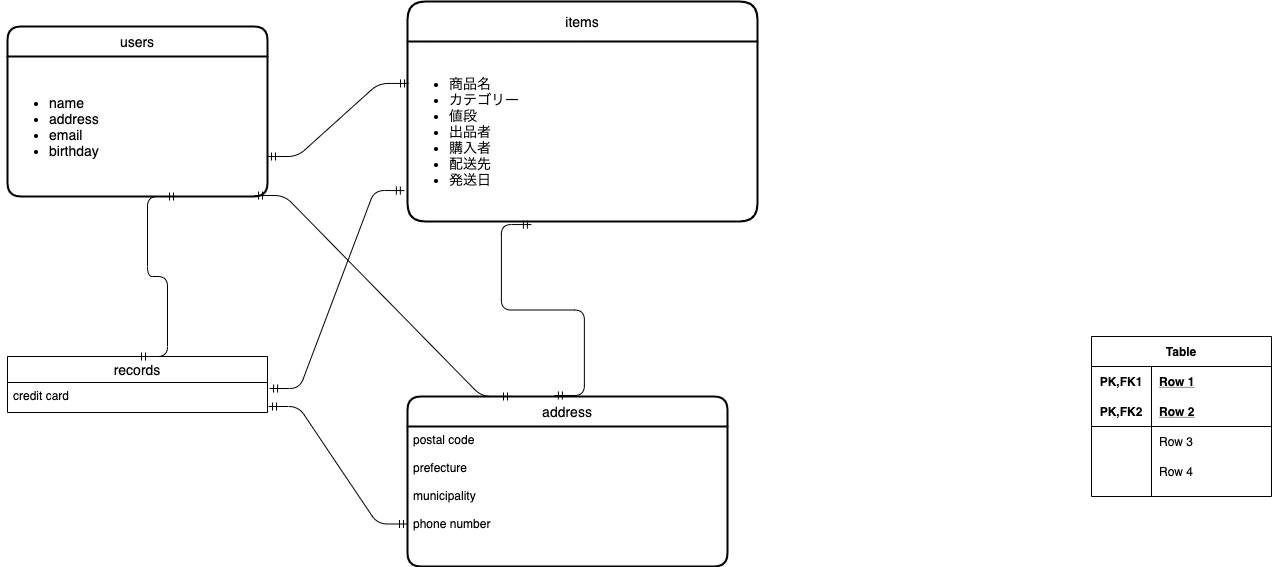

The diagram above was exported from draw.io. Its source (the exported page's mxGraphModel, read from the mxfile embedded in the PNG):
<mxGraphModel dx="1453" dy="484" grid="1" gridSize="10" guides="1" tooltips="1" connect="1" arrows="1" fold="1" page="1" pageScale="1" pageWidth="827" pageHeight="1169" math="0" shadow="0">
  <root>
    <mxCell id="0" />
    <mxCell id="1" parent="0" />
    <mxCell id="15" value="Table" style="shape=table;startSize=30;container=1;collapsible=1;childLayout=tableLayout;fixedRows=1;rowLines=0;fontStyle=1;align=center;resizeLast=1;" vertex="1" parent="1">
      <mxGeometry x="324" y="450" width="180" height="160" as="geometry" />
    </mxCell>
    <mxCell id="16" value="" style="shape=partialRectangle;collapsible=0;dropTarget=0;pointerEvents=0;fillColor=none;top=0;left=0;bottom=0;right=0;points=[[0,0.5],[1,0.5]];portConstraint=eastwest;" vertex="1" parent="15">
      <mxGeometry y="30" width="180" height="30" as="geometry" />
    </mxCell>
    <mxCell id="17" value="PK,FK1" style="shape=partialRectangle;connectable=0;fillColor=none;top=0;left=0;bottom=0;right=0;fontStyle=1;overflow=hidden;" vertex="1" parent="16">
      <mxGeometry width="60" height="30" as="geometry" />
    </mxCell>
    <mxCell id="18" value="Row 1" style="shape=partialRectangle;connectable=0;fillColor=none;top=0;left=0;bottom=0;right=0;align=left;spacingLeft=6;fontStyle=5;overflow=hidden;" vertex="1" parent="16">
      <mxGeometry x="60" width="120" height="30" as="geometry" />
    </mxCell>
    <mxCell id="19" value="" style="shape=partialRectangle;collapsible=0;dropTarget=0;pointerEvents=0;fillColor=none;top=0;left=0;bottom=1;right=0;points=[[0,0.5],[1,0.5]];portConstraint=eastwest;" vertex="1" parent="15">
      <mxGeometry y="60" width="180" height="30" as="geometry" />
    </mxCell>
    <mxCell id="20" value="PK,FK2" style="shape=partialRectangle;connectable=0;fillColor=none;top=0;left=0;bottom=0;right=0;fontStyle=1;overflow=hidden;" vertex="1" parent="19">
      <mxGeometry width="60" height="30" as="geometry" />
    </mxCell>
    <mxCell id="21" value="Row 2" style="shape=partialRectangle;connectable=0;fillColor=none;top=0;left=0;bottom=0;right=0;align=left;spacingLeft=6;fontStyle=5;overflow=hidden;" vertex="1" parent="19">
      <mxGeometry x="60" width="120" height="30" as="geometry" />
    </mxCell>
    <mxCell id="22" value="" style="shape=partialRectangle;collapsible=0;dropTarget=0;pointerEvents=0;fillColor=none;top=0;left=0;bottom=0;right=0;points=[[0,0.5],[1,0.5]];portConstraint=eastwest;" vertex="1" parent="15">
      <mxGeometry y="90" width="180" height="30" as="geometry" />
    </mxCell>
    <mxCell id="23" value="" style="shape=partialRectangle;connectable=0;fillColor=none;top=0;left=0;bottom=0;right=0;editable=1;overflow=hidden;" vertex="1" parent="22">
      <mxGeometry width="60" height="30" as="geometry" />
    </mxCell>
    <mxCell id="24" value="Row 3" style="shape=partialRectangle;connectable=0;fillColor=none;top=0;left=0;bottom=0;right=0;align=left;spacingLeft=6;overflow=hidden;" vertex="1" parent="22">
      <mxGeometry x="60" width="120" height="30" as="geometry" />
    </mxCell>
    <mxCell id="25" value="" style="shape=partialRectangle;collapsible=0;dropTarget=0;pointerEvents=0;fillColor=none;top=0;left=0;bottom=0;right=0;points=[[0,0.5],[1,0.5]];portConstraint=eastwest;" vertex="1" parent="15">
      <mxGeometry y="120" width="180" height="30" as="geometry" />
    </mxCell>
    <mxCell id="26" value="" style="shape=partialRectangle;connectable=0;fillColor=none;top=0;left=0;bottom=0;right=0;editable=1;overflow=hidden;" vertex="1" parent="25">
      <mxGeometry width="60" height="30" as="geometry" />
    </mxCell>
    <mxCell id="27" value="Row 4" style="shape=partialRectangle;connectable=0;fillColor=none;top=0;left=0;bottom=0;right=0;align=left;spacingLeft=6;overflow=hidden;" vertex="1" parent="25">
      <mxGeometry x="60" width="120" height="30" as="geometry" />
    </mxCell>
    <mxCell id="30" value="users" style="swimlane;childLayout=stackLayout;horizontal=1;startSize=30;horizontalStack=0;rounded=1;fontSize=14;fontStyle=0;strokeWidth=2;resizeParent=0;resizeLast=1;shadow=0;dashed=0;align=center;" vertex="1" parent="1">
      <mxGeometry x="-760" y="140" width="260" height="170" as="geometry" />
    </mxCell>
    <mxCell id="67" value="&lt;ul&gt;&lt;li&gt;&lt;span&gt;name&lt;/span&gt;&lt;br&gt;&lt;/li&gt;&lt;li&gt;&lt;span&gt;address&lt;/span&gt;&lt;/li&gt;&lt;li&gt;&lt;span&gt;email&lt;/span&gt;&lt;/li&gt;&lt;li&gt;&lt;span&gt;birthday&lt;/span&gt;&lt;/li&gt;&lt;/ul&gt;" style="text;html=1;align=left;verticalAlign=middle;resizable=0;points=[];autosize=1;fontSize=14;" vertex="1" parent="30">
      <mxGeometry y="30" width="260" height="140" as="geometry" />
    </mxCell>
    <mxCell id="59" value="items" style="swimlane;childLayout=stackLayout;horizontal=1;startSize=40;horizontalStack=0;rounded=1;fontSize=14;fontStyle=0;strokeWidth=2;resizeParent=0;resizeLast=1;shadow=0;dashed=0;align=center;" vertex="1" parent="1">
      <mxGeometry x="-360" y="115" width="350" height="220" as="geometry">
        <mxRectangle x="-450" y="110" width="70" height="40" as="alternateBounds" />
      </mxGeometry>
    </mxCell>
    <mxCell id="73" value="address" style="swimlane;childLayout=stackLayout;horizontal=1;startSize=30;horizontalStack=0;rounded=1;fontSize=14;fontStyle=0;strokeWidth=2;resizeParent=0;resizeLast=1;shadow=0;dashed=0;align=center;" vertex="1" parent="1">
      <mxGeometry x="-360" y="510" width="320" height="170" as="geometry" />
    </mxCell>
    <mxCell id="74" value="postal code&#10;&#10;prefecture&#10;&#10;municipality&#10;&#10;phone number" style="align=left;strokeColor=none;fillColor=none;spacingLeft=4;fontSize=12;verticalAlign=top;resizable=0;rotatable=0;part=1;" vertex="1" parent="73">
      <mxGeometry y="30" width="320" height="140" as="geometry" />
    </mxCell>
    <mxCell id="68" value="records" style="swimlane;fontStyle=0;childLayout=stackLayout;horizontal=1;startSize=26;horizontalStack=0;resizeParent=1;resizeParentMax=0;resizeLast=0;collapsible=1;marginBottom=0;align=center;fontSize=14;" vertex="1" parent="1">
      <mxGeometry x="-760" y="470" width="260" height="56" as="geometry" />
    </mxCell>
    <mxCell id="72" style="edgeStyle=orthogonalEdgeStyle;rounded=0;orthogonalLoop=1;jettySize=auto;html=1;exitX=0;exitY=0.5;exitDx=0;exitDy=0;fontSize=14;entryX=0;entryY=0.5;entryDx=0;entryDy=0;" edge="1" parent="68" source="69" target="69">
      <mxGeometry relative="1" as="geometry">
        <mxPoint x="265" y="110" as="targetPoint" />
      </mxGeometry>
    </mxCell>
    <mxCell id="69" value="credit card" style="text;strokeColor=none;fillColor=none;spacingLeft=4;spacingRight=4;overflow=hidden;rotatable=0;points=[[0,0.5],[1,0.5]];portConstraint=eastwest;fontSize=12;" vertex="1" parent="68">
      <mxGeometry y="26" width="260" height="30" as="geometry" />
    </mxCell>
    <mxCell id="77" value="" style="edgeStyle=entityRelationEdgeStyle;fontSize=12;html=1;endArrow=ERmandOne;startArrow=ERmandOne;entryX=0.003;entryY=0.233;entryDx=0;entryDy=0;entryPerimeter=0;" edge="1" parent="1" target="66">
      <mxGeometry width="100" height="100" relative="1" as="geometry">
        <mxPoint x="-500" y="270" as="sourcePoint" />
        <mxPoint x="-400" y="170" as="targetPoint" />
      </mxGeometry>
    </mxCell>
    <mxCell id="78" value="" style="edgeStyle=entityRelationEdgeStyle;fontSize=12;html=1;endArrow=ERmandOne;startArrow=ERmandOne;exitX=0.5;exitY=0;exitDx=0;exitDy=0;" edge="1" parent="1" source="68">
      <mxGeometry width="100" height="100" relative="1" as="geometry">
        <mxPoint x="-690" y="410" as="sourcePoint" />
        <mxPoint x="-590" y="310" as="targetPoint" />
      </mxGeometry>
    </mxCell>
    <mxCell id="79" value="" style="edgeStyle=entityRelationEdgeStyle;fontSize=12;html=1;endArrow=ERmandOne;startArrow=ERmandOne;exitX=0.95;exitY=0.993;exitDx=0;exitDy=0;exitPerimeter=0;entryX=0.325;entryY=0;entryDx=0;entryDy=0;entryPerimeter=0;" edge="1" parent="1" source="67" target="73">
      <mxGeometry width="100" height="100" relative="1" as="geometry">
        <mxPoint x="-450" y="550" as="sourcePoint" />
        <mxPoint x="-350" y="450" as="targetPoint" />
      </mxGeometry>
    </mxCell>
    <mxCell id="82" value="" style="edgeStyle=entityRelationEdgeStyle;fontSize=12;html=1;endArrow=ERmandOne;startArrow=ERmandOne;entryX=0.354;entryY=1.017;entryDx=0;entryDy=0;entryPerimeter=0;exitX=0.459;exitY=-0.006;exitDx=0;exitDy=0;exitPerimeter=0;" edge="1" parent="1" source="73" target="66">
      <mxGeometry width="100" height="100" relative="1" as="geometry">
        <mxPoint x="-440" y="540" as="sourcePoint" />
        <mxPoint x="-340" y="440" as="targetPoint" />
      </mxGeometry>
    </mxCell>
    <mxCell id="66" value="&lt;ul&gt;&lt;li&gt;&lt;span&gt;商品名&lt;/span&gt;&lt;/li&gt;&lt;li&gt;&lt;span&gt;カテゴリー&lt;/span&gt;&lt;/li&gt;&lt;li&gt;&lt;span&gt;値段&lt;/span&gt;&lt;/li&gt;&lt;li&gt;&lt;span&gt;出品者&lt;/span&gt;&lt;/li&gt;&lt;li&gt;&lt;span&gt;購入者&lt;/span&gt;&lt;/li&gt;&lt;li&gt;&lt;span&gt;配送先&lt;/span&gt;&lt;/li&gt;&lt;li&gt;&lt;span&gt;発送日&lt;/span&gt;&lt;/li&gt;&lt;/ul&gt;" style="text;html=1;align=left;verticalAlign=middle;resizable=0;points=[];autosize=1;fontSize=14;rotation=0;" vertex="1" parent="1">
      <mxGeometry x="-360" y="155" width="350" height="180" as="geometry" />
    </mxCell>
    <mxCell id="83" value="" style="edgeStyle=entityRelationEdgeStyle;fontSize=12;html=1;endArrow=ERmandOne;startArrow=ERmandOne;entryX=-0.009;entryY=0.828;entryDx=0;entryDy=0;entryPerimeter=0;exitX=1.008;exitY=0.2;exitDx=0;exitDy=0;exitPerimeter=0;" edge="1" parent="1" source="69" target="66">
      <mxGeometry width="100" height="100" relative="1" as="geometry">
        <mxPoint x="-440" y="480" as="sourcePoint" />
        <mxPoint x="-340" y="380" as="targetPoint" />
      </mxGeometry>
    </mxCell>
    <mxCell id="84" value="" style="edgeStyle=entityRelationEdgeStyle;fontSize=12;html=1;endArrow=ERmandOne;startArrow=ERmandOne;exitX=1.004;exitY=0.8;exitDx=0;exitDy=0;exitPerimeter=0;entryX=0;entryY=0.75;entryDx=0;entryDy=0;" edge="1" parent="1" source="69" target="73">
      <mxGeometry width="100" height="100" relative="1" as="geometry">
        <mxPoint x="-440" y="610" as="sourcePoint" />
        <mxPoint x="-340" y="510" as="targetPoint" />
      </mxGeometry>
    </mxCell>
  </root>
</mxGraphModel>